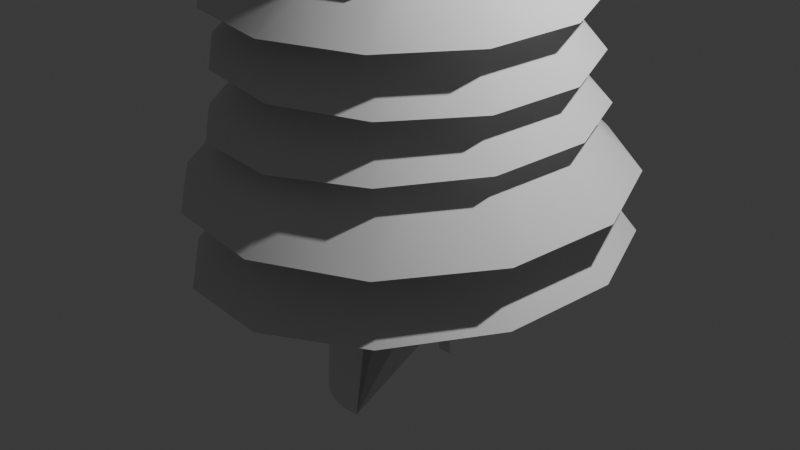 # Source: arvore___.blend  (saved by Blender 5.0.119; exported with 4.5.12 LTS)
import bpy
from mathutils import Matrix  # noqa: F401  (used for matrix-valued properties, if any)

bpy.ops.wm.read_factory_settings(use_empty=True)
scene = bpy.context.scene
scene.name = 'Scene'

# ---- collections
col_collection = bpy.data.collections.new('Collection'); scene.collection.children.link(col_collection)

# ---- node groups
ng_smooth_by_angle = bpy.data.node_groups.new('Smooth by Angle', 'GeometryNodeTree')
_s = ng_smooth_by_angle.interface.new_socket(name='Mesh', in_out='OUTPUT', socket_type='NodeSocketGeometry')
_s = ng_smooth_by_angle.interface.new_socket(name='Mesh', in_out='INPUT', socket_type='NodeSocketGeometry')
_s = ng_smooth_by_angle.interface.new_socket(name='Angle', in_out='INPUT', socket_type='NodeSocketFloat')
_s.subtype = 'ANGLE'
_s.default_value = 0.5236
_s.min_value = 0.0
_s.max_value = 3.142
_s.description = 'Maximum face angle for smooth edges'
_s = ng_smooth_by_angle.interface.new_socket(name='Ignore Sharpness', in_out='INPUT', socket_type='NodeSocketBool')
_s.force_non_field = True
ng_smooth_by_angle.is_modifier = True
_N = ng_smooth_by_angle.nodes; _L = ng_smooth_by_angle.links
n0 = _N.new('GeometryNodeSetShadeSmooth'); n0.name = 'Set Shade Smooth'; n0.location = (120, -80)
n0.domain = 'EDGE'
n1 = _N.new('GeometryNodeSetShadeSmooth'); n1.name = 'Set Shade Smooth.001'; n1.location = (300, -80)
n2 = _N.new('NodeGroupOutput'); n2.name = 'Group Output'; n2.location = (480, -80)
n3 = _N.new('GeometryNodeInputMeshEdgeAngle'); n3.name = 'Edge Angle'; n3.location = (-440, -240)
n4 = _N.new('NodeGroupInput'); n4.name = 'Group Input'; n4.location = (-80, -80)
n5 = _N.new('GeometryNodeInputEdgeSmooth'); n5.name = 'Is Edge Smooth'; n5.location = (-260, -120)
n6 = _N.new('GeometryNodeInputShadeSmooth'); n6.name = 'Is Shade Smooth'; n6.location = (-440, -397)
n7 = _N.new('FunctionNodeCompare'); n7.name = 'Compare'; n7.location = (-260, -260)
n7.operation = 'LESS_EQUAL'
n7.inputs[6].default_value = (0.0, 0.0, 0.0, 0.0)
n7.inputs[7].default_value = (0.0, 0.0, 0.0, 0.0)
n8 = _N.new('FunctionNodeBooleanMath'); n8.name = 'Boolean Math.001'; n8.location = (-80, -260)
n9 = _N.new('NodeGroupInput'); n9.name = 'Group Input.001'; n9.location = (-440, -329)
n10 = _N.new('NodeGroupInput'); n10.name = 'Group Input.002'; n10.location = (-259, -189)
n11 = _N.new('FunctionNodeBooleanMath'); n11.name = 'Boolean Math'; n11.location = (-80, -149)
n11.operation = 'OR'
n12 = _N.new('FunctionNodeBooleanMath'); n12.name = 'Boolean Math.002'; n12.location = (-260, -380)
n12.operation = 'OR'
n13 = _N.new('NodeGroupInput'); n13.name = 'Group Input.003'; n13.location = (-440, -460)
_L.new(n3.outputs[0], n7.inputs[0])
_L.new(n1.outputs[0], n2.inputs[0])
_L.new(n9.outputs[1], n7.inputs[1])
_L.new(n7.outputs[0], n8.inputs[0])
_L.new(n4.outputs[0], n0.inputs[0])
_L.new(n0.outputs[0], n1.inputs[0])
_L.new(n8.outputs[0], n0.inputs[2])
_L.new(n10.outputs[2], n11.inputs[1])
_L.new(n5.outputs[0], n11.inputs[0])
_L.new(n11.outputs[0], n0.inputs[1])
_L.new(n13.outputs[2], n12.inputs[1])
_L.new(n6.outputs[0], n12.inputs[0])
_L.new(n12.outputs[0], n8.inputs[1])
n2.is_active_output = True

# ---- world
world_world = bpy.data.worlds.new('World'); scene.world = world_world
world_world.use_nodes = True; world_world.node_tree.nodes.clear()
_N = world_world.node_tree.nodes; _L = world_world.node_tree.links
n0 = _N.new('ShaderNodeOutputWorld'); n0.name = 'World Output'; n0.location = (200, 100)
n1 = _N.new('ShaderNodeBackground'); n1.name = 'Background'; n1.location = (-200, 100)
n1.inputs[0].default_value = (0.05088, 0.05088, 0.05088, 1.0)
_L.new(n1.outputs[0], n0.inputs[0])
n0.is_active_output = True
world_world.color = (0.05088, 0.05088, 0.05088)
world_world.sun_shadow_jitter_overblur = 0.0

# ---- cameras
cam_camera = bpy.data.cameras.new('Camera')
cam_camera.clip_end = 100.0
cam_camera.ortho_scale = 7.314

# ---- lights
light_light = bpy.data.lights.new('Light', 'POINT')
light_light.energy = 1000.0
light_light.shadow_soft_size = 0.1

# ---- meshes
me_cylinder = bpy.data.meshes.new('Cylinder')
me_cylinder.from_pydata([(0.0, 1.0, -1.0), (6.119e-08, 0.6387, 5.602), (0.1951, 0.9808, -1.0), (0.1246, 0.6265, 5.602), (0.3827, 0.9239, -1.0), (0.2444, 0.5901, 5.602), (0.5556, 0.8315, -1.0), (0.3549, 0.5311, 5.602), (0.7071, 0.7071, -1.0), (0.4517, 0.4517, 5.602), (0.8315, 0.5556, -1.0), (0.5311, 0.3549, 5.602), (0.9239, 0.3827, -1.0), (0.5901, 0.2444, 5.602), (0.9808, 0.1951, -1.0), (0.6265, 0.1246, 5.602), (1.0, 0.0, -1.0), (0.6387, 0.0, 5.602), (0.9808, -0.1951, -1.0), (0.6265, -0.1246, 5.602), (0.9239, -0.3827, -1.0), (0.5901, -0.2444, 5.602), (0.8315, -0.5556, -1.0), (0.5311, -0.3549, 5.602), (0.7071, -0.7071, -1.0), (0.4517, -0.4517, 5.602), (0.5556, -0.8315, -1.0), (0.3549, -0.5311, 5.602), (0.3827, -0.9239, -1.0), (0.2444, -0.5901, 5.602), (0.1951, -0.9808, -2.693), (0.1246, -0.6265, 5.602), (0.0, -1.0, -2.693), (6.119e-08, -0.6387, 5.602), (-0.1951, -0.9808, -2.693), (-0.1246, -0.6265, 5.602), (-0.3827, -0.9239, -2.693), (-0.2444, -0.5901, 5.602), (-0.5556, -0.8315, -2.693), (-0.3549, -0.5311, 5.602), (-0.7071, -0.7071, -2.693), (-0.4517, -0.4517, 5.602), (-0.8315, -0.5556, -2.693), (-0.5311, -0.3549, 5.602), (-0.9239, -0.3827, -2.693), (-0.5901, -0.2444, 5.602), (-0.9808, -0.1951, -2.693), (-0.6265, -0.1246, 5.602), (-1.0, 0.0, -2.693), (-0.6387, 0.0, 5.602), (-0.9808, 0.1951, -2.693), (-0.6265, 0.1246, 5.602), (-0.9239, 0.3827, -2.693), (-0.5901, 0.2444, 5.602), (-0.8315, 0.5556, -2.693), (-0.5311, 0.3549, 5.602), (-0.7071, 0.7071, -2.693), (-0.4517, 0.4517, 5.602), (-0.5556, 0.8315, -2.693), (-0.3549, 0.5311, 5.602), (-0.3827, 0.9239, -1.0), (-0.2444, 0.5901, 5.602), (-0.1951, 0.9808, -1.0), (-0.1246, 0.6265, 5.602), (0.0002313, 0.9977, -2.693), (0.0002313, 0.6364, 5.602), (-0.1244, 0.6241, 5.602), (-0.1949, 0.9784, -2.693), (0.1246, 0.6265, 5.821), (4.219e-07, 0.6387, 5.821), (0.2444, 0.5901, 5.821), (0.3549, 0.5311, 5.821), (0.4517, 0.4517, 5.821), (0.5311, 0.3549, 5.821), (0.5901, 0.2444, 5.821), (0.6265, 0.1246, 5.821), (0.6387, 0.0, 5.821), (0.6265, -0.1246, 5.821), (0.5901, -0.2444, 5.821), (0.5311, -0.3549, 5.821), (0.4517, -0.4517, 5.821), (0.3549, -0.5311, 5.821), (0.2444, -0.5901, 5.821), (0.1246, -0.6265, 5.821), (4.219e-07, -0.6387, 5.821), (-0.1246, -0.6265, 5.821), (-0.2444, -0.5901, 5.821), (-0.3549, -0.5311, 5.821), (-0.4517, -0.4517, 5.821), (-0.5311, -0.3549, 5.821), (-0.5901, -0.2444, 5.821), (-0.6265, -0.1246, 5.821), (-0.6387, 0.0, 5.821), (-0.6265, 0.1246, 5.821), (-0.5901, 0.2444, 5.821), (-0.5311, 0.3549, 5.821), (-0.4517, 0.4517, 5.821), (-0.3549, 0.5311, 5.821), (-0.2444, 0.5901, 5.821), (-0.1246, 0.6265, 5.821)], [], [(0, 1, 3, 2), (2, 3, 5, 4), (4, 5, 7, 6), (6, 7, 9, 8), (8, 9, 11, 10), (10, 11, 13, 12), (12, 13, 15, 14), (14, 15, 17, 16), (16, 17, 19, 18), (18, 19, 21, 20), (20, 21, 23, 22), (22, 23, 25, 24), (24, 25, 27, 26), (26, 27, 29, 28), (28, 29, 31, 30), (30, 31, 33, 32), (32, 33, 35, 34), (34, 35, 37, 36), (36, 37, 39, 38), (38, 39, 41, 40), (40, 41, 43, 42), (42, 43, 45, 44), (44, 45, 47, 46), (46, 47, 49, 48), (48, 49, 51, 50), (50, 51, 53, 52), (52, 53, 55, 54), (54, 55, 57, 56), (56, 57, 59, 58), (58, 59, 61, 60), (11, 9, 72, 73), (60, 61, 63, 62), (0, 62, 67, 64), (0, 2, 4, 6, 8, 10, 12, 14, 16, 18, 20, 22, 24, 26, 28, 30, 32, 34, 36, 38, 40, 42, 44, 46, 48, 50, 52, 54, 56, 58, 60, 62), (67, 66, 65, 64), (1, 0, 64, 65), (63, 1, 65, 66), (62, 63, 66, 67), (68, 69, 99, 98, 97, 96, 95, 94, 93, 92, 91, 90, 89, 88, 87, 86, 85, 84, 83, 82, 81, 80, 79, 78, 77, 76, 75, 74, 73, 72, 71, 70), (29, 27, 81, 82), (47, 45, 90, 91), (3, 1, 69, 68), (1, 63, 99, 69), (21, 19, 77, 78), (39, 37, 86, 87), (57, 55, 95, 96), (13, 11, 73, 74), (31, 29, 82, 83), (49, 47, 91, 92), (5, 3, 68, 70), (23, 21, 78, 79), (41, 39, 87, 88), (59, 57, 96, 97), (15, 13, 74, 75), (33, 31, 83, 84), (51, 49, 92, 93), (7, 5, 70, 71), (25, 23, 79, 80), (43, 41, 88, 89), (61, 59, 97, 98), (17, 15, 75, 76), (35, 33, 84, 85), (53, 51, 93, 94), (9, 7, 71, 72), (27, 25, 80, 81), (45, 43, 89, 90), (63, 61, 98, 99), (19, 17, 76, 77), (37, 35, 85, 86), (55, 53, 94, 95)])
me_cylinder.polygons.foreach_set('use_smooth', [True] * 70)
_uv = me_cylinder.uv_layers.new(name='UVMap')
_uv.uv.foreach_set('vector', [1.0, 0.5, 1.0, 1.0, 0.9688, 1.0, 0.9688, 0.5, 0.9688, 0.5, 0.9688, 1.0, 0.9375, 1.0, 0.9375, 0.5, 0.9375, 0.5, 0.9375, 1.0, 0.9062, 1.0, 0.9062, 0.5, 0.9062, 0.5, 0.9062, 1.0, 0.875, 1.0, 0.875, 0.5, 0.875, 0.5, 0.875, 1.0, 0.8438, 1.0, 0.8438, 0.5, 0.8438, 0.5, 0.8438, 1.0, 0.8125, 1.0, 0.8125, 0.5, 0.8125, 0.5, 0.8125, 1.0, 0.7812, 1.0, 0.7812, 0.5, 0.7812, 0.5, 0.7812, 1.0, 0.75, 1.0, 0.75, 0.5, 0.75, 0.5, 0.75, 1.0, 0.7188, 1.0, 0.7188, 0.5, 0.7188, 0.5, 0.7188, 1.0, 0.6875, 1.0, 0.6875, 0.5, 0.6875, 0.5, 0.6875, 1.0, 0.6562, 1.0, 0.6562, 0.5, 0.6562, 0.5, 0.6562, 1.0, 0.625, 1.0, 0.625, 0.5, 0.625, 0.5, 0.625, 1.0, 0.5938, 1.0, 0.5938, 0.5, 0.5938, 0.5, 0.5938, 1.0, 0.5625, 1.0, 0.5625, 0.5, 0.5625, 0.5, 0.5625, 1.0, 0.5312, 1.0, 0.5312, 0.5, 0.5312, 0.5, 0.5312, 1.0, 0.5, 1.0, 0.5, 0.5, 0.5, 0.5, 0.5, 1.0, 0.4688, 1.0, 0.4688, 0.5, 0.4688, 0.5, 0.4688, 1.0, 0.4375, 1.0, 0.4375, 0.5, 0.4375, 0.5, 0.4375, 1.0, 0.4062, 1.0, 0.4062, 0.5, 0.4062, 0.5, 0.4062, 1.0, 0.375, 1.0, 0.375, 0.5, 0.375, 0.5, 0.375, 1.0, 0.3438, 1.0, 0.3438, 0.5, 0.3438, 0.5, 0.3438, 1.0, 0.3125, 1.0, 0.3125, 0.5, 0.3125, 0.5, 0.3125, 1.0, 0.2812, 1.0, 0.2812, 0.5, 0.2812, 0.5, 0.2812, 1.0, 0.25, 1.0, 0.25, 0.5, 0.25, 0.5, 0.25, 1.0, 0.2188, 1.0, 0.2188, 0.5, 0.2188, 0.5, 0.2188, 1.0, 0.1875, 1.0, 0.1875, 0.5, 0.1875, 0.5, 0.1875, 1.0, 0.1562, 1.0, 0.1562, 0.5, 0.1562, 0.5, 0.1562, 1.0, 0.125, 1.0, 0.125, 0.5, 0.125, 0.5, 0.125, 1.0, 0.09375, 1.0, 0.09375, 0.5, 0.09375, 0.5, 0.09375, 1.0, 0.0625, 1.0, 0.0625, 0.5, 0.8438, 1.0, 0.875, 1.0, 0.875, 1.0, 0.8438, 1.0, 0.0625, 0.5, 0.0625, 1.0, 0.03125, 1.0, 0.03125, 0.5, 0.75, 0.49, 0.7032, 0.4854, 0.7032, 0.4854, 0.75, 0.49, 0.75, 0.49, 0.7968, 0.4854, 0.8418, 0.4717, 0.8833, 0.4496, 0.9197, 0.4197, 0.9496, 0.3833, 0.9717, 0.3418, 0.9854, 0.2968, 0.99, 0.25, 0.9854, 0.2032, 0.9717, 0.1582, 0.9496, 0.1167, 0.9197, 0.08029, 0.8833, 0.05045, 0.8418, 0.02827, 0.7968, 0.01461, 0.75, 0.01, 0.7032, 0.01461, 0.6582, 0.02827, 0.6167, 0.05045, 0.5803, 0.08029, 0.5504, 0.1167, 0.5283, 0.1582, 0.5146, 0.2032, 0.51, 0.25, 0.5146, 0.2968, 0.5283, 0.3418, 0.5504, 0.3833, 0.5803, 0.4197, 0.6167, 0.4496, 0.6582, 0.4717, 0.7032, 0.4854, 0.03125, 0.5, 0.03125, 1.0, 0.0, 1.0, 0.0, 0.5, 1.0, 1.0, 1.0, 0.5, 1.0, 0.5, 1.0, 1.0, 0.2032, 0.4854, 0.25, 0.49, 0.25, 0.49, 0.2032, 0.4854, 0.03125, 0.5, 0.03125, 1.0, 0.03125, 1.0, 0.03125, 0.5, 0.2968, 0.4854, 0.25, 0.49, 0.2032, 0.4854, 0.1582, 0.4717, 0.1167, 0.4496, 0.08029, 0.4197, 0.05045, 0.3833, 0.02827, 0.3418, 0.01461, 0.2968, 0.01, 0.25, 0.01461, 0.2032, 0.02827, 0.1582, 0.05045, 0.1167, 0.08029, 0.08029, 0.1167, 0.05045, 0.1582, 0.02827, 0.2032, 0.01461, 0.25, 0.01, 0.2968, 0.01461, 0.3418, 0.02827, 0.3833, 0.05045, 0.4197, 0.08029, 0.4496, 0.1167, 0.4717, 0.1582, 0.4854, 0.2032, 0.49, 0.25, 0.4854, 0.2968, 0.4717, 0.3418, 0.4496, 0.3833, 0.4197, 0.4197, 0.3833, 0.4496, 0.3418, 0.4717, 0.5625, 1.0, 0.5938, 1.0, 0.5938, 1.0, 0.5625, 1.0, 0.2812, 1.0, 0.3125, 1.0, 0.3125, 1.0, 0.2812, 1.0, 0.9688, 1.0, 1.0, 1.0, 1.0, 1.0, 0.9688, 1.0, 0.25, 0.49, 0.2032, 0.4854, 0.2032, 0.4854, 0.25, 0.49, 0.6875, 1.0, 0.7188, 1.0, 0.7188, 1.0, 0.6875, 1.0, 0.4062, 1.0, 0.4375, 1.0, 0.4375, 1.0, 0.4062, 1.0, 0.125, 1.0, 0.1562, 1.0, 0.1562, 1.0, 0.125, 1.0, 0.8125, 1.0, 0.8438, 1.0, 0.8438, 1.0, 0.8125, 1.0, 0.5312, 1.0, 0.5625, 1.0, 0.5625, 1.0, 0.5312, 1.0, 0.25, 1.0, 0.2812, 1.0, 0.2812, 1.0, 0.25, 1.0, 0.9375, 1.0, 0.9688, 1.0, 0.9688, 1.0, 0.9375, 1.0, 0.6562, 1.0, 0.6875, 1.0, 0.6875, 1.0, 0.6562, 1.0, 0.375, 1.0, 0.4062, 1.0, 0.4062, 1.0, 0.375, 1.0, 0.09375, 1.0, 0.125, 1.0, 0.125, 1.0, 0.09375, 1.0, 0.7812, 1.0, 0.8125, 1.0, 0.8125, 1.0, 0.7812, 1.0, 0.5, 1.0, 0.5312, 1.0, 0.5312, 1.0, 0.5, 1.0, 0.2188, 1.0, 0.25, 1.0, 0.25, 1.0, 0.2188, 1.0, 0.9062, 1.0, 0.9375, 1.0, 0.9375, 1.0, 0.9062, 1.0, 0.625, 1.0, 0.6562, 1.0, 0.6562, 1.0, 0.625, 1.0, 0.3438, 1.0, 0.375, 1.0, 0.375, 1.0, 0.3438, 1.0, 0.0625, 1.0, 0.09375, 1.0, 0.09375, 1.0, 0.0625, 1.0, 0.75, 1.0, 0.7812, 1.0, 0.7812, 1.0, 0.75, 1.0, 0.4688, 1.0, 0.5, 1.0, 0.5, 1.0, 0.4688, 1.0, 0.1875, 1.0, 0.2188, 1.0, 0.2188, 1.0, 0.1875, 1.0, 0.875, 1.0, 0.9062, 1.0, 0.9062, 1.0, 0.875, 1.0, 0.5938, 1.0, 0.625, 1.0, 0.625, 1.0, 0.5938, 1.0, 0.3125, 1.0, 0.3438, 1.0, 0.3438, 1.0, 0.3125, 1.0, 0.03125, 1.0, 0.0625, 1.0, 0.0625, 1.0, 0.03125, 1.0, 0.7188, 1.0, 0.75, 1.0, 0.75, 1.0, 0.7188, 1.0, 0.4375, 1.0, 0.4688, 1.0, 0.4688, 1.0, 0.4375, 1.0, 0.1562, 1.0, 0.1875, 1.0, 0.1875, 1.0, 0.1562, 1.0])
me_cylinder.update()
me_circle_001 = bpy.data.meshes.new('Circle.001')
me_circle_001.from_pydata([(-1.036, 1.4, -0.3388), (-1.571, 0.6702, -0.4133), (-1.669, -0.2316, -0.459), (-1.304, -1.063, -0.4635), (-0.5743, -1.602, -0.4257), (0.3255, -1.704, -0.3556), (1.154, -1.341, -0.2722), (1.689, -0.6107, -0.1977), (1.787, 0.2911, -0.152), (1.422, 1.123, -0.1475), (0.6922, 1.662, -0.1853), (-0.2076, 1.763, -0.2554), (-0.4412, 0.4487, 1.112), (-0.6279, 0.1938, 1.086), (-0.6622, -0.121, 1.07), (-0.5349, -0.4113, 1.068), (-0.28, -0.5994, 1.081), (0.03411, -0.6349, 1.106), (0.3233, -0.5082, 1.135), (0.5101, -0.2533, 1.161), (0.5444, 0.0615, 1.177), (0.417, 0.3518, 1.178), (0.1621, 0.54, 1.165), (-0.152, 0.5754, 1.141), (-0.8109, -0.6501, 0.3149), (-0.3766, -0.9706, 0.3374), (0.3766, 0.9706, 0.4804), (-0.1585, 1.031, 0.4387), (-0.6512, 0.8152, 0.3891), (-0.9694, 0.3809, 0.3447), (0.9694, -0.3809, 0.473), (1.028, 0.1554, 0.5002), (0.1585, -1.031, 0.3791), (-1.028, -0.1554, 0.3176), (0.8109, 0.6501, 0.5028), (0.6512, -0.8152, 0.4287)], [], [(24, 25, 16, 15), (26, 27, 23, 22), (28, 29, 13, 12), (30, 31, 20, 19), (25, 32, 17, 16), (27, 28, 12, 23), (29, 33, 14, 13), (31, 34, 21, 20), (32, 35, 18, 17), (33, 24, 15, 14), (34, 26, 22, 21), (35, 30, 19, 18), (6, 7, 30, 35), (9, 10, 26, 34), (2, 3, 24, 33), (5, 6, 35, 32), (8, 9, 34, 31), (1, 2, 33, 29), (11, 0, 28, 27), (4, 5, 32, 25), (7, 8, 31, 30), (0, 1, 29, 28), (10, 11, 27, 26), (3, 4, 25, 24)])
me_circle_001.polygons.foreach_set('use_smooth', [True] * 24)
_uv = me_circle_001.uv_layers.new(name='UVMap')
_uv.uv.foreach_set('vector', [0.0, 0.0, 0.0, 0.0, 0.0, 0.0, 0.0, 0.0, 0.0, 0.0, 0.0, 0.0, 0.0, 0.0, 0.0, 0.0, 0.0, 0.0, 0.0, 0.0, 0.0, 0.0, 0.0, 0.0, 0.0, 0.0, 0.0, 0.0, 0.0, 0.0, 0.0, 0.0, 0.0, 0.0, 0.0, 0.0, 0.0, 0.0, 0.0, 0.0, 0.0, 0.0, 0.0, 0.0, 0.0, 0.0, 0.0, 0.0, 0.0, 0.0, 0.0, 0.0, 0.0, 0.0, 0.0, 0.0, 0.0, 0.0, 0.0, 0.0, 0.0, 0.0, 0.0, 0.0, 0.0, 0.0, 0.0, 0.0, 0.0, 0.0, 0.0, 0.0, 0.0, 0.0, 0.0, 0.0, 0.0, 0.0, 0.0, 0.0, 0.0, 0.0, 0.0, 0.0, 0.0, 0.0, 0.0, 0.0, 0.0, 0.0, 0.0, 0.0, 0.0, 0.0, 0.0, 0.0, 0.0, 0.0, 0.0, 0.0, 0.0, 0.0, 0.0, 0.0, 0.0, 0.0, 0.0, 0.0, 0.0, 0.0, 0.0, 0.0, 0.0, 0.0, 0.0, 0.0, 0.0, 0.0, 0.0, 0.0, 0.0, 0.0, 0.0, 0.0, 0.0, 0.0, 0.0, 0.0, 0.0, 0.0, 0.0, 0.0, 0.0, 0.0, 0.0, 0.0, 0.0, 0.0, 0.0, 0.0, 0.0, 0.0, 0.0, 0.0, 0.0, 0.0, 0.0, 0.0, 0.0, 0.0, 0.0, 0.0, 0.0, 0.0, 0.0, 0.0, 0.0, 0.0, 0.0, 0.0, 0.0, 0.0, 0.0, 0.0, 0.0, 0.0, 0.0, 0.0, 0.0, 0.0, 0.0, 0.0, 0.0, 0.0, 0.0, 0.0, 0.0, 0.0, 0.0, 0.0, 0.0, 0.0, 0.0, 0.0, 0.0, 0.0, 0.0, 0.0, 0.0, 0.0, 0.0, 0.0])
me_circle_001.update()
me_circle_002 = bpy.data.meshes.new('Circle.002')
me_circle_002.from_pydata([(-1.036, 1.4, -0.3388), (-1.571, 0.6702, -0.4133), (-1.669, -0.2316, -0.459), (-1.304, -1.063, -0.4635), (-0.5743, -1.602, -0.4257), (0.3255, -1.704, -0.3556), (1.154, -1.341, -0.2722), (1.689, -0.6107, -0.1977), (1.787, 0.2911, -0.152), (1.422, 1.123, -0.1475), (0.6922, 1.662, -0.1853), (-0.2076, 1.763, -0.2554), (-0.4412, 0.4487, 1.112), (-0.6279, 0.1938, 1.086), (-0.6622, -0.121, 1.07), (-0.5349, -0.4113, 1.068), (-0.28, -0.5994, 1.081), (0.03411, -0.6349, 1.106), (0.3233, -0.5082, 1.135), (0.5101, -0.2533, 1.161), (0.5444, 0.0615, 1.177), (0.417, 0.3518, 1.178), (0.1621, 0.54, 1.165), (-0.152, 0.5754, 1.141), (-0.8109, -0.6501, 0.3149), (-0.3766, -0.9706, 0.3374), (0.3766, 0.9706, 0.4804), (-0.1585, 1.031, 0.4387), (-0.6512, 0.8152, 0.3891), (-0.9694, 0.3809, 0.3447), (0.9694, -0.3809, 0.473), (1.028, 0.1554, 0.5002), (0.1585, -1.031, 0.3791), (-1.028, -0.1554, 0.3176), (0.8109, 0.6501, 0.5028), (0.6512, -0.8152, 0.4287)], [], [(24, 25, 16, 15), (26, 27, 23, 22), (28, 29, 13, 12), (30, 31, 20, 19), (25, 32, 17, 16), (27, 28, 12, 23), (29, 33, 14, 13), (31, 34, 21, 20), (32, 35, 18, 17), (33, 24, 15, 14), (34, 26, 22, 21), (35, 30, 19, 18), (6, 7, 30, 35), (9, 10, 26, 34), (2, 3, 24, 33), (5, 6, 35, 32), (8, 9, 34, 31), (1, 2, 33, 29), (11, 0, 28, 27), (4, 5, 32, 25), (7, 8, 31, 30), (0, 1, 29, 28), (10, 11, 27, 26), (3, 4, 25, 24)])
me_circle_002.polygons.foreach_set('use_smooth', [True] * 24)
_uv = me_circle_002.uv_layers.new(name='UVMap')
_uv.uv.foreach_set('vector', [0.0, 0.0, 0.0, 0.0, 0.0, 0.0, 0.0, 0.0, 0.0, 0.0, 0.0, 0.0, 0.0, 0.0, 0.0, 0.0, 0.0, 0.0, 0.0, 0.0, 0.0, 0.0, 0.0, 0.0, 0.0, 0.0, 0.0, 0.0, 0.0, 0.0, 0.0, 0.0, 0.0, 0.0, 0.0, 0.0, 0.0, 0.0, 0.0, 0.0, 0.0, 0.0, 0.0, 0.0, 0.0, 0.0, 0.0, 0.0, 0.0, 0.0, 0.0, 0.0, 0.0, 0.0, 0.0, 0.0, 0.0, 0.0, 0.0, 0.0, 0.0, 0.0, 0.0, 0.0, 0.0, 0.0, 0.0, 0.0, 0.0, 0.0, 0.0, 0.0, 0.0, 0.0, 0.0, 0.0, 0.0, 0.0, 0.0, 0.0, 0.0, 0.0, 0.0, 0.0, 0.0, 0.0, 0.0, 0.0, 0.0, 0.0, 0.0, 0.0, 0.0, 0.0, 0.0, 0.0, 0.0, 0.0, 0.0, 0.0, 0.0, 0.0, 0.0, 0.0, 0.0, 0.0, 0.0, 0.0, 0.0, 0.0, 0.0, 0.0, 0.0, 0.0, 0.0, 0.0, 0.0, 0.0, 0.0, 0.0, 0.0, 0.0, 0.0, 0.0, 0.0, 0.0, 0.0, 0.0, 0.0, 0.0, 0.0, 0.0, 0.0, 0.0, 0.0, 0.0, 0.0, 0.0, 0.0, 0.0, 0.0, 0.0, 0.0, 0.0, 0.0, 0.0, 0.0, 0.0, 0.0, 0.0, 0.0, 0.0, 0.0, 0.0, 0.0, 0.0, 0.0, 0.0, 0.0, 0.0, 0.0, 0.0, 0.0, 0.0, 0.0, 0.0, 0.0, 0.0, 0.0, 0.0, 0.0, 0.0, 0.0, 0.0, 0.0, 0.0, 0.0, 0.0, 0.0, 0.0, 0.0, 0.0, 0.0, 0.0, 0.0, 0.0, 0.0, 0.0, 0.0, 0.0, 0.0, 0.0])
me_circle_002.update()
me_circle_003 = bpy.data.meshes.new('Circle.003')
me_circle_003.from_pydata([(-1.036, 1.4, -0.3388), (-1.571, 0.6702, -0.4133), (-1.669, -0.2316, -0.459), (-1.304, -1.063, -0.4635), (-0.5743, -1.602, -0.4257), (0.3255, -1.704, -0.3556), (1.154, -1.341, -0.2722), (1.689, -0.6107, -0.1977), (1.787, 0.2911, -0.152), (1.422, 1.123, -0.1475), (0.6922, 1.662, -0.1853), (-0.2076, 1.763, -0.2554), (-0.4412, 0.4487, 1.112), (-0.6279, 0.1938, 1.086), (-0.6622, -0.121, 1.07), (-0.5349, -0.4113, 1.068), (-0.28, -0.5994, 1.081), (0.03411, -0.6349, 1.106), (0.3233, -0.5082, 1.135), (0.5101, -0.2533, 1.161), (0.5444, 0.0615, 1.177), (0.417, 0.3518, 1.178), (0.1621, 0.54, 1.165), (-0.152, 0.5754, 1.141), (-0.8109, -0.6501, 0.3149), (-0.3766, -0.9706, 0.3374), (0.3766, 0.9706, 0.4804), (-0.1585, 1.031, 0.4387), (-0.6512, 0.8152, 0.3891), (-0.9694, 0.3809, 0.3447), (0.9694, -0.3809, 0.473), (1.028, 0.1554, 0.5002), (0.1585, -1.031, 0.3791), (-1.028, -0.1554, 0.3176), (0.8109, 0.6501, 0.5028), (0.6512, -0.8152, 0.4287)], [], [(24, 25, 16, 15), (26, 27, 23, 22), (28, 29, 13, 12), (30, 31, 20, 19), (25, 32, 17, 16), (27, 28, 12, 23), (29, 33, 14, 13), (31, 34, 21, 20), (32, 35, 18, 17), (33, 24, 15, 14), (34, 26, 22, 21), (35, 30, 19, 18), (6, 7, 30, 35), (9, 10, 26, 34), (2, 3, 24, 33), (5, 6, 35, 32), (8, 9, 34, 31), (1, 2, 33, 29), (11, 0, 28, 27), (4, 5, 32, 25), (7, 8, 31, 30), (0, 1, 29, 28), (10, 11, 27, 26), (3, 4, 25, 24)])
me_circle_003.polygons.foreach_set('use_smooth', [True] * 24)
_uv = me_circle_003.uv_layers.new(name='UVMap')
_uv.uv.foreach_set('vector', [0.0, 0.0, 0.0, 0.0, 0.0, 0.0, 0.0, 0.0, 0.0, 0.0, 0.0, 0.0, 0.0, 0.0, 0.0, 0.0, 0.0, 0.0, 0.0, 0.0, 0.0, 0.0, 0.0, 0.0, 0.0, 0.0, 0.0, 0.0, 0.0, 0.0, 0.0, 0.0, 0.0, 0.0, 0.0, 0.0, 0.0, 0.0, 0.0, 0.0, 0.0, 0.0, 0.0, 0.0, 0.0, 0.0, 0.0, 0.0, 0.0, 0.0, 0.0, 0.0, 0.0, 0.0, 0.0, 0.0, 0.0, 0.0, 0.0, 0.0, 0.0, 0.0, 0.0, 0.0, 0.0, 0.0, 0.0, 0.0, 0.0, 0.0, 0.0, 0.0, 0.0, 0.0, 0.0, 0.0, 0.0, 0.0, 0.0, 0.0, 0.0, 0.0, 0.0, 0.0, 0.0, 0.0, 0.0, 0.0, 0.0, 0.0, 0.0, 0.0, 0.0, 0.0, 0.0, 0.0, 0.0, 0.0, 0.0, 0.0, 0.0, 0.0, 0.0, 0.0, 0.0, 0.0, 0.0, 0.0, 0.0, 0.0, 0.0, 0.0, 0.0, 0.0, 0.0, 0.0, 0.0, 0.0, 0.0, 0.0, 0.0, 0.0, 0.0, 0.0, 0.0, 0.0, 0.0, 0.0, 0.0, 0.0, 0.0, 0.0, 0.0, 0.0, 0.0, 0.0, 0.0, 0.0, 0.0, 0.0, 0.0, 0.0, 0.0, 0.0, 0.0, 0.0, 0.0, 0.0, 0.0, 0.0, 0.0, 0.0, 0.0, 0.0, 0.0, 0.0, 0.0, 0.0, 0.0, 0.0, 0.0, 0.0, 0.0, 0.0, 0.0, 0.0, 0.0, 0.0, 0.0, 0.0, 0.0, 0.0, 0.0, 0.0, 0.0, 0.0, 0.0, 0.0, 0.0, 0.0, 0.0, 0.0, 0.0, 0.0, 0.0, 0.0, 0.0, 0.0, 0.0, 0.0, 0.0, 0.0])
me_circle_003.update()
me_circle_004 = bpy.data.meshes.new('Circle.004')
me_circle_004.from_pydata([(-1.036, 1.4, -0.3388), (-1.571, 0.6702, -0.4133), (-1.669, -0.2316, -0.459), (-1.304, -1.063, -0.4635), (-0.5743, -1.602, -0.4257), (0.3255, -1.704, -0.3556), (1.154, -1.341, -0.2722), (1.689, -0.6107, -0.1977), (1.787, 0.2911, -0.152), (1.422, 1.123, -0.1475), (0.6922, 1.662, -0.1853), (-0.2076, 1.763, -0.2554), (-0.4412, 0.4487, 1.112), (-0.6279, 0.1938, 1.086), (-0.6622, -0.121, 1.07), (-0.5349, -0.4113, 1.068), (-0.28, -0.5994, 1.081), (0.03411, -0.6349, 1.106), (0.3233, -0.5082, 1.135), (0.5101, -0.2533, 1.161), (0.5444, 0.0615, 1.177), (0.417, 0.3518, 1.178), (0.1621, 0.54, 1.165), (-0.152, 0.5754, 1.141), (-0.8109, -0.6501, 0.3149), (-0.3766, -0.9706, 0.3374), (0.3766, 0.9706, 0.4804), (-0.1585, 1.031, 0.4387), (-0.6512, 0.8152, 0.3891), (-0.9694, 0.3809, 0.3447), (0.9694, -0.3809, 0.473), (1.028, 0.1554, 0.5002), (0.1585, -1.031, 0.3791), (-1.028, -0.1554, 0.3176), (0.8109, 0.6501, 0.5028), (0.6512, -0.8152, 0.4287)], [], [(24, 25, 16, 15), (26, 27, 23, 22), (28, 29, 13, 12), (30, 31, 20, 19), (25, 32, 17, 16), (27, 28, 12, 23), (29, 33, 14, 13), (31, 34, 21, 20), (32, 35, 18, 17), (33, 24, 15, 14), (34, 26, 22, 21), (35, 30, 19, 18), (6, 7, 30, 35), (9, 10, 26, 34), (2, 3, 24, 33), (5, 6, 35, 32), (8, 9, 34, 31), (1, 2, 33, 29), (11, 0, 28, 27), (4, 5, 32, 25), (7, 8, 31, 30), (0, 1, 29, 28), (10, 11, 27, 26), (3, 4, 25, 24)])
me_circle_004.polygons.foreach_set('use_smooth', [True] * 24)
_uv = me_circle_004.uv_layers.new(name='UVMap')
_uv.uv.foreach_set('vector', [0.0, 0.0, 0.0, 0.0, 0.0, 0.0, 0.0, 0.0, 0.0, 0.0, 0.0, 0.0, 0.0, 0.0, 0.0, 0.0, 0.0, 0.0, 0.0, 0.0, 0.0, 0.0, 0.0, 0.0, 0.0, 0.0, 0.0, 0.0, 0.0, 0.0, 0.0, 0.0, 0.0, 0.0, 0.0, 0.0, 0.0, 0.0, 0.0, 0.0, 0.0, 0.0, 0.0, 0.0, 0.0, 0.0, 0.0, 0.0, 0.0, 0.0, 0.0, 0.0, 0.0, 0.0, 0.0, 0.0, 0.0, 0.0, 0.0, 0.0, 0.0, 0.0, 0.0, 0.0, 0.0, 0.0, 0.0, 0.0, 0.0, 0.0, 0.0, 0.0, 0.0, 0.0, 0.0, 0.0, 0.0, 0.0, 0.0, 0.0, 0.0, 0.0, 0.0, 0.0, 0.0, 0.0, 0.0, 0.0, 0.0, 0.0, 0.0, 0.0, 0.0, 0.0, 0.0, 0.0, 0.0, 0.0, 0.0, 0.0, 0.0, 0.0, 0.0, 0.0, 0.0, 0.0, 0.0, 0.0, 0.0, 0.0, 0.0, 0.0, 0.0, 0.0, 0.0, 0.0, 0.0, 0.0, 0.0, 0.0, 0.0, 0.0, 0.0, 0.0, 0.0, 0.0, 0.0, 0.0, 0.0, 0.0, 0.0, 0.0, 0.0, 0.0, 0.0, 0.0, 0.0, 0.0, 0.0, 0.0, 0.0, 0.0, 0.0, 0.0, 0.0, 0.0, 0.0, 0.0, 0.0, 0.0, 0.0, 0.0, 0.0, 0.0, 0.0, 0.0, 0.0, 0.0, 0.0, 0.0, 0.0, 0.0, 0.0, 0.0, 0.0, 0.0, 0.0, 0.0, 0.0, 0.0, 0.0, 0.0, 0.0, 0.0, 0.0, 0.0, 0.0, 0.0, 0.0, 0.0, 0.0, 0.0, 0.0, 0.0, 0.0, 0.0, 0.0, 0.0, 0.0, 0.0, 0.0, 0.0])
me_circle_004.update()
me_circle_005 = bpy.data.meshes.new('Circle.005')
me_circle_005.from_pydata([(-1.036, 1.4, -0.3388), (-1.571, 0.6702, -0.4133), (-1.669, -0.2316, -0.459), (-1.304, -1.063, -0.4635), (-0.5743, -1.602, -0.4257), (0.3255, -1.704, -0.3556), (1.154, -1.341, -0.2722), (1.689, -0.6107, -0.1977), (1.787, 0.2911, -0.152), (1.422, 1.123, -0.1475), (0.6922, 1.662, -0.1853), (-0.2076, 1.763, -0.2554), (-0.4412, 0.4487, 1.112), (-0.6279, 0.1938, 1.086), (-0.6622, -0.121, 1.07), (-0.5349, -0.4113, 1.068), (-0.28, -0.5994, 1.081), (0.03411, -0.6349, 1.106), (0.3233, -0.5082, 1.135), (0.5101, -0.2533, 1.161), (0.5444, 0.0615, 1.177), (0.417, 0.3518, 1.178), (0.1621, 0.54, 1.165), (-0.152, 0.5754, 1.141), (-0.8109, -0.6501, 0.3149), (-0.3766, -0.9706, 0.3374), (0.3766, 0.9706, 0.4804), (-0.1585, 1.031, 0.4387), (-0.6512, 0.8152, 0.3891), (-0.9694, 0.3809, 0.3447), (0.9694, -0.3809, 0.473), (1.028, 0.1554, 0.5002), (0.1585, -1.031, 0.3791), (-1.028, -0.1554, 0.3176), (0.8109, 0.6501, 0.5028), (0.6512, -0.8152, 0.4287)], [], [(24, 25, 16, 15), (26, 27, 23, 22), (28, 29, 13, 12), (30, 31, 20, 19), (25, 32, 17, 16), (27, 28, 12, 23), (29, 33, 14, 13), (31, 34, 21, 20), (32, 35, 18, 17), (33, 24, 15, 14), (34, 26, 22, 21), (35, 30, 19, 18), (6, 7, 30, 35), (9, 10, 26, 34), (2, 3, 24, 33), (5, 6, 35, 32), (8, 9, 34, 31), (1, 2, 33, 29), (11, 0, 28, 27), (4, 5, 32, 25), (7, 8, 31, 30), (0, 1, 29, 28), (10, 11, 27, 26), (3, 4, 25, 24)])
me_circle_005.polygons.foreach_set('use_smooth', [True] * 24)
_uv = me_circle_005.uv_layers.new(name='UVMap')
_uv.uv.foreach_set('vector', [0.0, 0.0, 0.0, 0.0, 0.0, 0.0, 0.0, 0.0, 0.0, 0.0, 0.0, 0.0, 0.0, 0.0, 0.0, 0.0, 0.0, 0.0, 0.0, 0.0, 0.0, 0.0, 0.0, 0.0, 0.0, 0.0, 0.0, 0.0, 0.0, 0.0, 0.0, 0.0, 0.0, 0.0, 0.0, 0.0, 0.0, 0.0, 0.0, 0.0, 0.0, 0.0, 0.0, 0.0, 0.0, 0.0, 0.0, 0.0, 0.0, 0.0, 0.0, 0.0, 0.0, 0.0, 0.0, 0.0, 0.0, 0.0, 0.0, 0.0, 0.0, 0.0, 0.0, 0.0, 0.0, 0.0, 0.0, 0.0, 0.0, 0.0, 0.0, 0.0, 0.0, 0.0, 0.0, 0.0, 0.0, 0.0, 0.0, 0.0, 0.0, 0.0, 0.0, 0.0, 0.0, 0.0, 0.0, 0.0, 0.0, 0.0, 0.0, 0.0, 0.0, 0.0, 0.0, 0.0, 0.0, 0.0, 0.0, 0.0, 0.0, 0.0, 0.0, 0.0, 0.0, 0.0, 0.0, 0.0, 0.0, 0.0, 0.0, 0.0, 0.0, 0.0, 0.0, 0.0, 0.0, 0.0, 0.0, 0.0, 0.0, 0.0, 0.0, 0.0, 0.0, 0.0, 0.0, 0.0, 0.0, 0.0, 0.0, 0.0, 0.0, 0.0, 0.0, 0.0, 0.0, 0.0, 0.0, 0.0, 0.0, 0.0, 0.0, 0.0, 0.0, 0.0, 0.0, 0.0, 0.0, 0.0, 0.0, 0.0, 0.0, 0.0, 0.0, 0.0, 0.0, 0.0, 0.0, 0.0, 0.0, 0.0, 0.0, 0.0, 0.0, 0.0, 0.0, 0.0, 0.0, 0.0, 0.0, 0.0, 0.0, 0.0, 0.0, 0.0, 0.0, 0.0, 0.0, 0.0, 0.0, 0.0, 0.0, 0.0, 0.0, 0.0, 0.0, 0.0, 0.0, 0.0, 0.0, 0.0])
me_circle_005.update()
me_circle_010 = bpy.data.meshes.new('Circle.010')
me_circle_010.from_pydata([(-1.036, 1.4, -0.3388), (-1.571, 0.6702, -0.4133), (-1.669, -0.2316, -0.459), (-1.304, -1.063, -0.4635), (-0.5743, -1.602, -0.4257), (0.3255, -1.704, -0.3556), (1.154, -1.341, -0.2722), (1.689, -0.6107, -0.1977), (1.787, 0.2911, -0.152), (1.422, 1.123, -0.1475), (0.6922, 1.662, -0.1853), (-0.2076, 1.763, -0.2554), (-0.4412, 0.4487, 1.112), (-0.6279, 0.1938, 1.086), (-0.6622, -0.121, 1.07), (-0.5349, -0.4113, 1.068), (-0.28, -0.5994, 1.081), (0.03411, -0.6349, 1.106), (0.3233, -0.5082, 1.135), (0.5101, -0.2533, 1.161), (0.5444, 0.0615, 1.177), (0.417, 0.3518, 1.178), (0.1621, 0.54, 1.165), (-0.152, 0.5754, 1.141), (-0.8109, -0.6501, 0.3149), (-0.3766, -0.9706, 0.3374), (0.3766, 0.9706, 0.4804), (-0.1585, 1.031, 0.4387), (-0.6512, 0.8152, 0.3891), (-0.9694, 0.3809, 0.3447), (0.9694, -0.3809, 0.473), (1.028, 0.1554, 0.5002), (0.1585, -1.031, 0.3791), (-1.028, -0.1554, 0.3176), (0.8109, 0.6501, 0.5028), (0.6512, -0.8152, 0.4287)], [], [(24, 25, 16, 15), (26, 27, 23, 22), (28, 29, 13, 12), (30, 31, 20, 19), (25, 32, 17, 16), (27, 28, 12, 23), (29, 33, 14, 13), (31, 34, 21, 20), (32, 35, 18, 17), (33, 24, 15, 14), (34, 26, 22, 21), (35, 30, 19, 18), (6, 7, 30, 35), (9, 10, 26, 34), (2, 3, 24, 33), (5, 6, 35, 32), (8, 9, 34, 31), (1, 2, 33, 29), (11, 0, 28, 27), (4, 5, 32, 25), (7, 8, 31, 30), (0, 1, 29, 28), (10, 11, 27, 26), (3, 4, 25, 24)])
me_circle_010.polygons.foreach_set('use_smooth', [True] * 24)
_uv = me_circle_010.uv_layers.new(name='UVMap')
_uv.uv.foreach_set('vector', [0.0, 0.0, 0.0, 0.0, 0.0, 0.0, 0.0, 0.0, 0.0, 0.0, 0.0, 0.0, 0.0, 0.0, 0.0, 0.0, 0.0, 0.0, 0.0, 0.0, 0.0, 0.0, 0.0, 0.0, 0.0, 0.0, 0.0, 0.0, 0.0, 0.0, 0.0, 0.0, 0.0, 0.0, 0.0, 0.0, 0.0, 0.0, 0.0, 0.0, 0.0, 0.0, 0.0, 0.0, 0.0, 0.0, 0.0, 0.0, 0.0, 0.0, 0.0, 0.0, 0.0, 0.0, 0.0, 0.0, 0.0, 0.0, 0.0, 0.0, 0.0, 0.0, 0.0, 0.0, 0.0, 0.0, 0.0, 0.0, 0.0, 0.0, 0.0, 0.0, 0.0, 0.0, 0.0, 0.0, 0.0, 0.0, 0.0, 0.0, 0.0, 0.0, 0.0, 0.0, 0.0, 0.0, 0.0, 0.0, 0.0, 0.0, 0.0, 0.0, 0.0, 0.0, 0.0, 0.0, 0.0, 0.0, 0.0, 0.0, 0.0, 0.0, 0.0, 0.0, 0.0, 0.0, 0.0, 0.0, 0.0, 0.0, 0.0, 0.0, 0.0, 0.0, 0.0, 0.0, 0.0, 0.0, 0.0, 0.0, 0.0, 0.0, 0.0, 0.0, 0.0, 0.0, 0.0, 0.0, 0.0, 0.0, 0.0, 0.0, 0.0, 0.0, 0.0, 0.0, 0.0, 0.0, 0.0, 0.0, 0.0, 0.0, 0.0, 0.0, 0.0, 0.0, 0.0, 0.0, 0.0, 0.0, 0.0, 0.0, 0.0, 0.0, 0.0, 0.0, 0.0, 0.0, 0.0, 0.0, 0.0, 0.0, 0.0, 0.0, 0.0, 0.0, 0.0, 0.0, 0.0, 0.0, 0.0, 0.0, 0.0, 0.0, 0.0, 0.0, 0.0, 0.0, 0.0, 0.0, 0.0, 0.0, 0.0, 0.0, 0.0, 0.0, 0.0, 0.0, 0.0, 0.0, 0.0, 0.0])
me_circle_010.update()
me_circle_011 = bpy.data.meshes.new('Circle.011')
me_circle_011.from_pydata([(-1.036, 1.4, -0.3388), (-1.571, 0.6702, -0.4133), (-1.669, -0.2316, -0.459), (-1.304, -1.063, -0.4635), (-0.5743, -1.602, -0.4257), (0.3255, -1.704, -0.3556), (1.154, -1.341, -0.2722), (1.689, -0.6107, -0.1977), (1.787, 0.2911, -0.152), (1.422, 1.123, -0.1475), (0.6922, 1.662, -0.1853), (-0.2076, 1.763, -0.2554), (-0.4412, 0.4487, 1.112), (-0.6279, 0.1938, 1.086), (-0.6622, -0.121, 1.07), (-0.5349, -0.4113, 1.068), (-0.28, -0.5994, 1.081), (0.03411, -0.6349, 1.106), (0.3233, -0.5082, 1.135), (0.5101, -0.2533, 1.161), (0.5444, 0.0615, 1.177), (0.417, 0.3518, 1.178), (0.1621, 0.54, 1.165), (-0.152, 0.5754, 1.141), (-0.8109, -0.6501, 0.3149), (-0.3766, -0.9706, 0.3374), (0.3766, 0.9706, 0.4804), (-0.1585, 1.031, 0.4387), (-0.6512, 0.8152, 0.3891), (-0.9694, 0.3809, 0.3447), (0.9694, -0.3809, 0.473), (1.028, 0.1554, 0.5002), (0.1585, -1.031, 0.3791), (-1.028, -0.1554, 0.3176), (0.8109, 0.6501, 0.5028), (0.6512, -0.8152, 0.4287)], [], [(24, 25, 16, 15), (26, 27, 23, 22), (28, 29, 13, 12), (30, 31, 20, 19), (25, 32, 17, 16), (27, 28, 12, 23), (29, 33, 14, 13), (31, 34, 21, 20), (32, 35, 18, 17), (33, 24, 15, 14), (34, 26, 22, 21), (35, 30, 19, 18), (6, 7, 30, 35), (9, 10, 26, 34), (2, 3, 24, 33), (5, 6, 35, 32), (8, 9, 34, 31), (1, 2, 33, 29), (11, 0, 28, 27), (4, 5, 32, 25), (7, 8, 31, 30), (0, 1, 29, 28), (10, 11, 27, 26), (3, 4, 25, 24)])
me_circle_011.polygons.foreach_set('use_smooth', [True] * 24)
_uv = me_circle_011.uv_layers.new(name='UVMap')
_uv.uv.foreach_set('vector', [0.0, 0.0, 0.0, 0.0, 0.0, 0.0, 0.0, 0.0, 0.0, 0.0, 0.0, 0.0, 0.0, 0.0, 0.0, 0.0, 0.0, 0.0, 0.0, 0.0, 0.0, 0.0, 0.0, 0.0, 0.0, 0.0, 0.0, 0.0, 0.0, 0.0, 0.0, 0.0, 0.0, 0.0, 0.0, 0.0, 0.0, 0.0, 0.0, 0.0, 0.0, 0.0, 0.0, 0.0, 0.0, 0.0, 0.0, 0.0, 0.0, 0.0, 0.0, 0.0, 0.0, 0.0, 0.0, 0.0, 0.0, 0.0, 0.0, 0.0, 0.0, 0.0, 0.0, 0.0, 0.0, 0.0, 0.0, 0.0, 0.0, 0.0, 0.0, 0.0, 0.0, 0.0, 0.0, 0.0, 0.0, 0.0, 0.0, 0.0, 0.0, 0.0, 0.0, 0.0, 0.0, 0.0, 0.0, 0.0, 0.0, 0.0, 0.0, 0.0, 0.0, 0.0, 0.0, 0.0, 0.0, 0.0, 0.0, 0.0, 0.0, 0.0, 0.0, 0.0, 0.0, 0.0, 0.0, 0.0, 0.0, 0.0, 0.0, 0.0, 0.0, 0.0, 0.0, 0.0, 0.0, 0.0, 0.0, 0.0, 0.0, 0.0, 0.0, 0.0, 0.0, 0.0, 0.0, 0.0, 0.0, 0.0, 0.0, 0.0, 0.0, 0.0, 0.0, 0.0, 0.0, 0.0, 0.0, 0.0, 0.0, 0.0, 0.0, 0.0, 0.0, 0.0, 0.0, 0.0, 0.0, 0.0, 0.0, 0.0, 0.0, 0.0, 0.0, 0.0, 0.0, 0.0, 0.0, 0.0, 0.0, 0.0, 0.0, 0.0, 0.0, 0.0, 0.0, 0.0, 0.0, 0.0, 0.0, 0.0, 0.0, 0.0, 0.0, 0.0, 0.0, 0.0, 0.0, 0.0, 0.0, 0.0, 0.0, 0.0, 0.0, 0.0, 0.0, 0.0, 0.0, 0.0, 0.0, 0.0])
me_circle_011.update()
me_circle_012 = bpy.data.meshes.new('Circle.012')
me_circle_012.from_pydata([(-1.036, 1.4, -0.3388), (-1.571, 0.6702, -0.4133), (-1.669, -0.2316, -0.459), (-1.304, -1.063, -0.4635), (-0.5743, -1.602, -0.4257), (0.3255, -1.704, -0.3556), (1.154, -1.341, -0.2722), (1.689, -0.6107, -0.1977), (1.787, 0.2911, -0.152), (1.422, 1.123, -0.1475), (0.6922, 1.662, -0.1853), (-0.2076, 1.763, -0.2554), (-0.4412, 0.4487, 1.112), (-0.6279, 0.1938, 1.086), (-0.6622, -0.121, 1.07), (-0.5349, -0.4113, 1.068), (-0.28, -0.5994, 1.081), (0.03411, -0.6349, 1.106), (0.3233, -0.5082, 1.135), (0.5101, -0.2533, 1.161), (0.5444, 0.0615, 1.177), (0.417, 0.3518, 1.178), (0.1621, 0.54, 1.165), (-0.152, 0.5754, 1.141), (-0.8109, -0.6501, 0.3149), (-0.3766, -0.9706, 0.3374), (0.3766, 0.9706, 0.4804), (-0.1585, 1.031, 0.4387), (-0.6512, 0.8152, 0.3891), (-0.9694, 0.3809, 0.3447), (0.9694, -0.3809, 0.473), (1.028, 0.1554, 0.5002), (0.1585, -1.031, 0.3791), (-1.028, -0.1554, 0.3176), (0.8109, 0.6501, 0.5028), (0.6512, -0.8152, 0.4287)], [], [(24, 25, 16, 15), (26, 27, 23, 22), (28, 29, 13, 12), (30, 31, 20, 19), (25, 32, 17, 16), (27, 28, 12, 23), (29, 33, 14, 13), (31, 34, 21, 20), (32, 35, 18, 17), (33, 24, 15, 14), (34, 26, 22, 21), (35, 30, 19, 18), (6, 7, 30, 35), (9, 10, 26, 34), (2, 3, 24, 33), (5, 6, 35, 32), (8, 9, 34, 31), (1, 2, 33, 29), (11, 0, 28, 27), (4, 5, 32, 25), (7, 8, 31, 30), (0, 1, 29, 28), (10, 11, 27, 26), (3, 4, 25, 24)])
me_circle_012.polygons.foreach_set('use_smooth', [True] * 24)
_uv = me_circle_012.uv_layers.new(name='UVMap')
_uv.uv.foreach_set('vector', [0.0, 0.0, 0.0, 0.0, 0.0, 0.0, 0.0, 0.0, 0.0, 0.0, 0.0, 0.0, 0.0, 0.0, 0.0, 0.0, 0.0, 0.0, 0.0, 0.0, 0.0, 0.0, 0.0, 0.0, 0.0, 0.0, 0.0, 0.0, 0.0, 0.0, 0.0, 0.0, 0.0, 0.0, 0.0, 0.0, 0.0, 0.0, 0.0, 0.0, 0.0, 0.0, 0.0, 0.0, 0.0, 0.0, 0.0, 0.0, 0.0, 0.0, 0.0, 0.0, 0.0, 0.0, 0.0, 0.0, 0.0, 0.0, 0.0, 0.0, 0.0, 0.0, 0.0, 0.0, 0.0, 0.0, 0.0, 0.0, 0.0, 0.0, 0.0, 0.0, 0.0, 0.0, 0.0, 0.0, 0.0, 0.0, 0.0, 0.0, 0.0, 0.0, 0.0, 0.0, 0.0, 0.0, 0.0, 0.0, 0.0, 0.0, 0.0, 0.0, 0.0, 0.0, 0.0, 0.0, 0.0, 0.0, 0.0, 0.0, 0.0, 0.0, 0.0, 0.0, 0.0, 0.0, 0.0, 0.0, 0.0, 0.0, 0.0, 0.0, 0.0, 0.0, 0.0, 0.0, 0.0, 0.0, 0.0, 0.0, 0.0, 0.0, 0.0, 0.0, 0.0, 0.0, 0.0, 0.0, 0.0, 0.0, 0.0, 0.0, 0.0, 0.0, 0.0, 0.0, 0.0, 0.0, 0.0, 0.0, 0.0, 0.0, 0.0, 0.0, 0.0, 0.0, 0.0, 0.0, 0.0, 0.0, 0.0, 0.0, 0.0, 0.0, 0.0, 0.0, 0.0, 0.0, 0.0, 0.0, 0.0, 0.0, 0.0, 0.0, 0.0, 0.0, 0.0, 0.0, 0.0, 0.0, 0.0, 0.0, 0.0, 0.0, 0.0, 0.0, 0.0, 0.0, 0.0, 0.0, 0.0, 0.0, 0.0, 0.0, 0.0, 0.0, 0.0, 0.0, 0.0, 0.0, 0.0, 0.0])
me_circle_012.update()

# ---- objects
ob_light = bpy.data.objects.new('Light', light_light)
ob_camera = bpy.data.objects.new('Camera', cam_camera)
ob_cylinder = bpy.data.objects.new('Cylinder', me_cylinder)
ob_circle = bpy.data.objects.new('Circle', me_circle_001)
ob_circle_001 = bpy.data.objects.new('Circle.001', me_circle_002)
ob_circle_002 = bpy.data.objects.new('Circle.002', me_circle_003)
ob_circle_003 = bpy.data.objects.new('Circle.003', me_circle_004)
ob_circle_004 = bpy.data.objects.new('Circle.004', me_circle_005)
ob_circle_006 = bpy.data.objects.new('Circle.006', me_circle_010)
ob_circle_007 = bpy.data.objects.new('Circle.007', me_circle_011)
ob_circle_005 = bpy.data.objects.new('Circle.005', me_circle_012)

# ---- transforms, parenting, visibility, modifiers, constraints
ob_light.location = (4.076, 1.005, 5.904)
ob_light.rotation_euler = (0.6503, 0.05522, 1.866)
ob_light.lock_rotations_4d = False
ob_light.empty_display_type = 'ARROWS'
ob_light.color = (0.0, 0.0, 0.0, 0.0)
ob_light.lineart.crease_threshold = 0.0
ob_camera.location = (7.359, -6.926, 4.958)
ob_camera.rotation_euler = (1.109, 0.0, 0.8149)
ob_camera.lock_rotations_4d = False
ob_camera.empty_display_type = 'ARROWS'
ob_camera.color = (0.0, 0.0, 0.0, 0.0)
ob_camera.display_type = 'WIRE'
ob_camera.lineart.crease_threshold = 0.0
ob_cylinder.location = (0.01168, 1.884e-08, 0.1402)
ob_cylinder.scale = (0.778, 0.778, 0.778)
_m = ob_cylinder.modifiers.new('Smooth by Angle', 'NODES')
_m.node_group = ng_smooth_by_angle
_m.use_pin_to_last = True
_m.show_group_selector = False
ob_circle.location = (0.04673, 3.296e-08, 0.2453)
ob_circle.scale = (1.279, 1.279, 1.279)
_m = ob_circle.modifiers.new('Smooth by Angle', 'NODES')
_m.node_group = ng_smooth_by_angle
_m.use_pin_to_last = True
_m.show_group_selector = False
ob_circle_001.location = (0.03505, 1.334e-07, 0.993)
ob_circle_001.rotation_euler = (2.694e-10, 0.06327, 8.513e-09)
ob_circle_001.scale = (1.291, 1.291, 1.291)
_m = ob_circle_001.modifiers.new('Smooth by Angle', 'NODES')
_m.node_group = ng_smooth_by_angle
_m.use_pin_to_last = True
_m.show_group_selector = False
ob_circle_002.location = (0.0, 2.135e-07, 1.589)
ob_circle_002.rotation_euler = (1.364e-10, 0.04503, 6.055e-09)
ob_circle_002.scale = (1.117, 1.117, 1.117)
_m = ob_circle_002.modifiers.new('Smooth by Angle', 'NODES')
_m.node_group = ng_smooth_by_angle
_m.use_pin_to_last = True
_m.show_group_selector = False
ob_circle_003.location = (0.02336, 2.951e-07, 2.196)
ob_circle_003.rotation_euler = (9.023e-10, 0.1156, 1.56e-08)
ob_circle_003.scale = (1.067, 1.067, 1.067)
_m = ob_circle_003.modifiers.new('Smooth by Angle', 'NODES')
_m.node_group = ng_smooth_by_angle
_m.use_pin_to_last = True
_m.show_group_selector = False
ob_circle_004.location = (-0.04673, 3.689e-07, 2.745)
ob_circle_004.rotation_euler = (9.023e-10, 0.1156, 1.56e-08)
ob_circle_004.scale = (1.081, 1.081, 1.081)
_m = ob_circle_004.modifiers.new('Smooth by Angle', 'NODES')
_m.node_group = ng_smooth_by_angle
_m.use_pin_to_last = True
_m.show_group_selector = False
ob_circle_006.location = (-0.07214, -0.03397, 3.122)
ob_circle_006.rotation_euler = (9.023e-10, 0.1156, 1.56e-08)
ob_circle_006.scale = (0.8895, 0.8895, 0.8895)
_m = ob_circle_006.modifiers.new('Smooth by Angle', 'NODES')
_m.node_group = ng_smooth_by_angle
_m.use_pin_to_last = True
_m.show_group_selector = False
ob_circle_007.location = (-0.000816, -0.05286, 3.499)
ob_circle_007.rotation_euler = (9.023e-10, 0.1156, 1.56e-08)
ob_circle_007.scale = (0.8169, 0.8169, 0.8169)
_m = ob_circle_007.modifiers.new('Smooth by Angle', 'NODES')
_m.node_group = ng_smooth_by_angle
_m.use_pin_to_last = True
_m.show_group_selector = False
ob_circle_005.location = (-0.07398, -0.01475, 3.923)
ob_circle_005.rotation_euler = (9.023e-10, 0.1156, 1.56e-08)
ob_circle_005.scale = (0.7849, 0.7849, 0.7849)
_m = ob_circle_005.modifiers.new('Smooth by Angle', 'NODES')
_m.node_group = ng_smooth_by_angle
_m.use_pin_to_last = True
_m.show_group_selector = False

# ---- collection membership
col_collection.objects.link(ob_light)
col_collection.objects.link(ob_camera)
col_collection.objects.link(ob_cylinder)
col_collection.objects.link(ob_circle)
col_collection.objects.link(ob_circle_001)
col_collection.objects.link(ob_circle_002)
col_collection.objects.link(ob_circle_003)
col_collection.objects.link(ob_circle_004)
col_collection.objects.link(ob_circle_006)
col_collection.objects.link(ob_circle_007)
col_collection.objects.link(ob_circle_005)

# ---- scene / render settings (as saved in the file)
scene.camera = ob_camera
scene.frame_start = 1; scene.frame_end = 250; scene.frame_set(144)
scene.render.engine = 'BLENDER_EEVEE_NEXT'
scene.render.bake_bias = 0.0
scene.render.bake_samples = 0
scene.cycles.sampling_pattern = 'TABULATED_SOBOL'
scene.eevee.use_volume_custom_range = False
bpy.context.view_layer.update()
